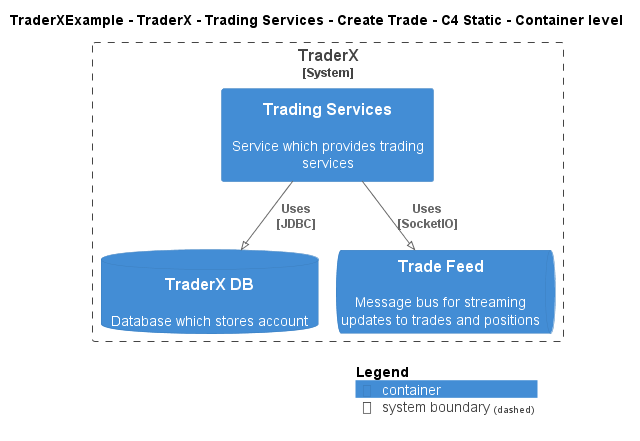

The diagram above was rendered by PlantUML. Its source (embedded in the PNG):
@startuml
!pragma layout smetana
!include ..\..\..\..\..\..\..\.c4s\C4_Container.puml

AddElementTag("c4interflow:lifecycle:new", $bgColor=green, $fontColor=#ffffff, $borderColor=green, $shadowing="False")
AddElementTag("c4interflow:lifecycle:changed", $bgColor=orange, $fontColor=#ffffff, $borderColor=orange, $shadowing="False")
AddElementTag("c4interflow:lifecycle:removed", $bgColor=red, $fontColor=#ffffff, $borderColor=red, $shadowing="False")

AddRelTag("c4interflow:lifecycle:new", $textColor=green, $lineColor=green)
AddRelTag("c4interflow:lifecycle:changed", $textColor=orange, $lineColor=orange)
AddRelTag("c4interflow:lifecycle:removed", $textColor=red, $lineColor=red)

SHOW_PERSON_PORTRAIT()
LAYOUT_TOP_DOWN()

skinparam linetype polyline

title TraderXExample - TraderX - Trading Services - Create Trade - C4 Static - Container level


System_Boundary(TraderXExample.SoftwareSystems.TraderX, "TraderX") {
    Container(TraderXExample.SoftwareSystems.TraderX.Containers.TradingServices, "Trading Services", "", "Service which provides trading services")
    ContainerDb(TraderXExample.SoftwareSystems.TraderX.Containers.TraderXDB, "TraderX DB", "", "Database which stores account")
    ContainerQueue(TraderXExample.SoftwareSystems.TraderX.Containers.TradeFeed, "Trade Feed", "", "Message bus for streaming updates to trades and positions")
}

Rel(TraderXExample.SoftwareSystems.TraderX.Containers.TradingServices, TraderXExample.SoftwareSystems.TraderX.Containers.TraderXDB, "Uses\n[JDBC]", $tags='protocol:jdbc')
Rel(TraderXExample.SoftwareSystems.TraderX.Containers.TradingServices, TraderXExample.SoftwareSystems.TraderX.Containers.TradeFeed, "Uses\n[SocketIO]", $tags='protocol:socketio')


SHOW_LEGEND()
@enduml